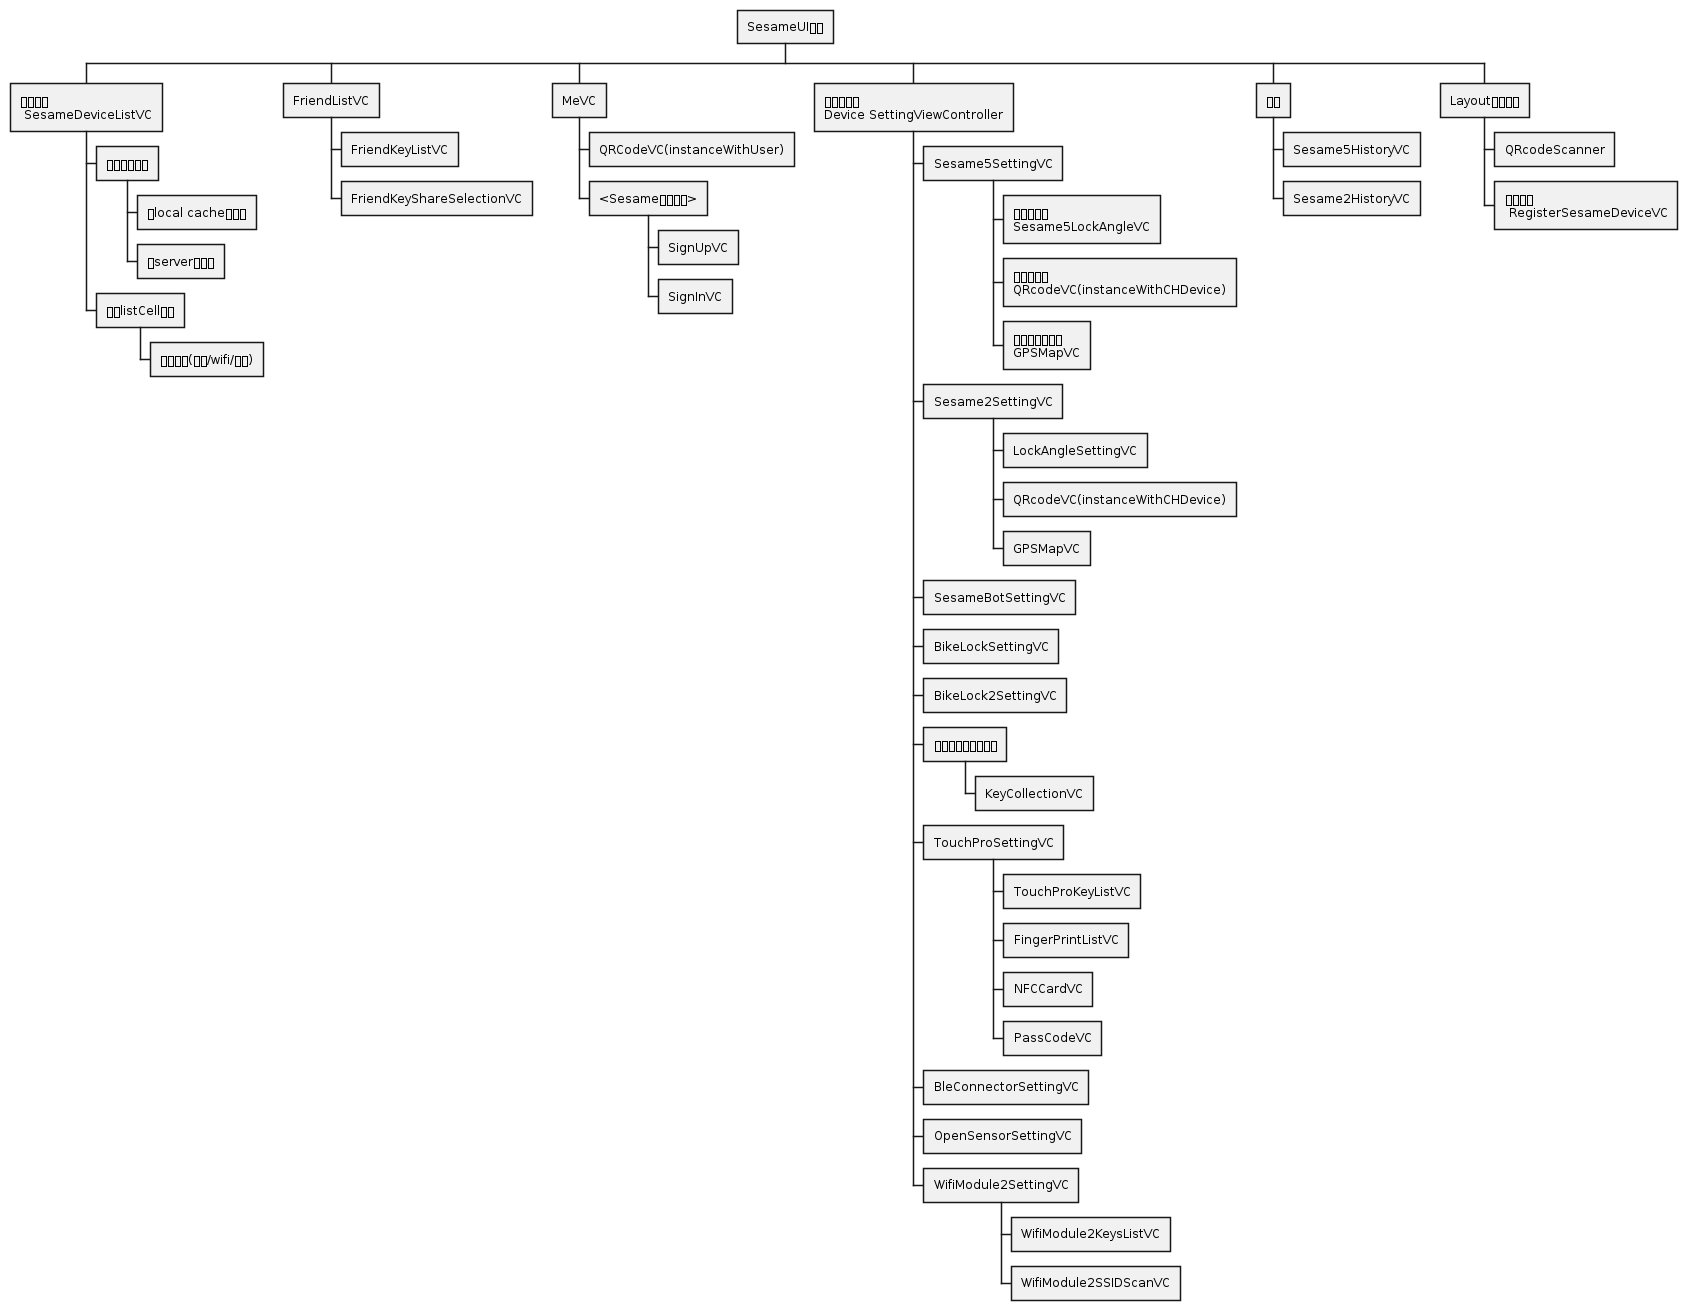

The diagram above was rendered by PlantUML. Its source (embedded in the PNG):
@startwbs

* SesameUI結構
** 設備列表 \n SesameDeviceListVC
*** 整合設備顯示
**** 從local cache端上傳
**** 從server端拉取
*** 設備listCell顯示
**** 設備狀態(藍芽/wifi/電量)
** FriendListVC
*** FriendKeyListVC
*** FriendKeyShareSelectionVC
** MeVC
*** QRCodeVC(instanceWithUser)
*** <Sesame帳戶狀態>
**** SignUpVC
**** SignInVC
** 設備設定頁\nDevice SettingViewController
*** Sesame5SettingVC
**** 角度設定頁\nSesame5LockAngleVC
**** 分享鑰匙頁\nQRcodeVC(instanceWithCHDevice)
**** 自動解鎖範圍頁\nGPSMapVC
*** Sesame2SettingVC
**** LockAngleSettingVC
**** QRcodeVC(instanceWithCHDevice)
**** GPSMapVC
*** SesameBotSettingVC
*** BikeLockSettingVC
*** BikeLock2SettingVC
*** 設備設定頁共用組件
**** KeyCollectionVC

*** TouchProSettingVC
**** TouchProKeyListVC
**** FingerPrintListVC
**** NFCCardVC
**** PassCodeVC
*** BleConnectorSettingVC
*** OpenSensorSettingVC
*** WifiModule2SettingVC
**** WifiModule2KeysListVC
**** WifiModule2SSIDScanVC

** 歷史
*** Sesame5HistoryVC
*** Sesame2HistoryVC

** Layout佈局共用
*** QRcodeScanner
*** 註冊列表 \n RegisterSesameDeviceVC

@endwbs